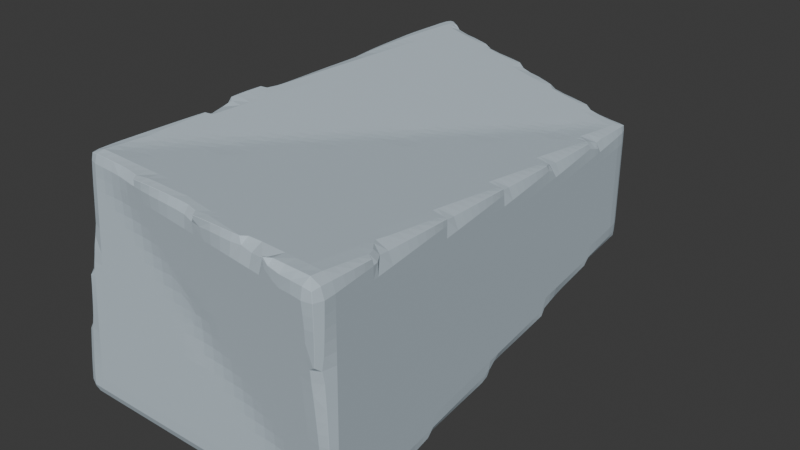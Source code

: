 # Source: big_rock.blend  (saved by Blender 4.0.36; exported with 4.5.12 LTS)
import bpy
from mathutils import Matrix  # noqa: F401  (used for matrix-valued properties, if any)

bpy.ops.wm.read_factory_settings(use_empty=True)
scene = bpy.context.scene
scene.name = 'Scene'

# ---- collections
col_collection = bpy.data.collections.new('Collection'); scene.collection.children.link(col_collection)

# ---- materials (node trees are filled in below, after node groups)
mat_stone = bpy.data.materials.new('stone')
mat_stone.use_backface_culling = True
mat_stone.use_transparent_shadow = False
mat_stone.diffuse_color = (0.5843, 0.6863, 0.7569, 1.0)

# ---- material node trees
mat_stone.use_nodes = True; mat_stone.node_tree.nodes.clear()
_N = mat_stone.node_tree.nodes; _L = mat_stone.node_tree.links
n0 = _N.new('ShaderNodeBsdfPrincipled'); n0.name = 'Principled BSDF'; n0.location = (10, 300)
n0.inputs[0].default_value = (0.5843, 0.6863, 0.7569, 1.0)
n0.inputs[1].default_value = 0.25
n0.inputs[2].default_value = 0.85
n1 = _N.new('ShaderNodeOutputMaterial'); n1.name = 'Material Output'; n1.location = (320, 270)
_L.new(n0.outputs[0], n1.inputs[0])
n1.is_active_output = True

# ---- world
world_world = bpy.data.worlds.new('World'); scene.world = world_world
world_world.use_nodes = True; world_world.node_tree.nodes.clear()
_N = world_world.node_tree.nodes; _L = world_world.node_tree.links
n0 = _N.new('ShaderNodeOutputWorld'); n0.name = 'World Output'; n0.location = (300, 300)
n1 = _N.new('ShaderNodeBackground'); n1.name = 'Background'; n1.location = (10, 300)
n1.inputs[0].default_value = (0.05088, 0.05088, 0.05088, 1.0)
_L.new(n1.outputs[0], n0.inputs[0])
n0.is_active_output = True
world_world.color = (0.05088, 0.05088, 0.05088)
world_world.use_sun_shadow = False
world_world.sun_shadow_jitter_overblur = 0.0

# ---- meshes
me_cube_001 = bpy.data.meshes.new('Cube.001')
me_cube_001.from_pydata([(-1.273, -2.078, 0.03864), (-1.018, -1.933, 2.148), (-1.273, 2.522, 0.03864), (-1.273, 2.522, 2.039), (1.431, -2.078, 0.03864), (1.477, -2.267, 2.092), (0.927, 2.311, 0.4032), (0.927, 2.311, 1.502)], [], [(0, 1, 3, 2), (2, 3, 7, 6), (6, 7, 5, 4), (4, 5, 1, 0), (2, 6, 4, 0), (7, 3, 1, 5)])
_uv = me_cube_001.uv_layers.new(name='UVMap')
_uv.uv.foreach_set('vector', [0.375, 0.0, 0.625, 0.0, 0.625, 0.25, 0.375, 0.25, 0.375, 0.25, 0.625, 0.25, 0.625, 0.5, 0.375, 0.5, 0.375, 0.5, 0.625, 0.5, 0.625, 0.75, 0.375, 0.75, 0.375, 0.75, 0.625, 0.75, 0.625, 1.0, 0.375, 1.0, 0.125, 0.5, 0.375, 0.5, 0.375, 0.75, 0.125, 0.75, 0.625, 0.5, 0.875, 0.5, 0.875, 0.75, 0.625, 0.75])
me_cube_001.materials.append(mat_stone)
me_cube_001.update()

# ---- objects
ob_cube = bpy.data.objects.new('Cube', me_cube_001)

# ---- transforms, parenting, visibility, modifiers, constraints
ob_cube.location = (0.0, 0.0, 0.0)
_m = ob_cube.modifiers.new('Remesh', 'REMESH')
_m.octree_depth = 3
_m = ob_cube.modifiers.new('Bevel', 'BEVEL')

# ---- collection membership
col_collection.objects.link(ob_cube)

# ---- scene / render settings (as saved in the file)
scene.frame_start = 1; scene.frame_end = 250; scene.frame_set(1)
scene.render.engine = 'BLENDER_EEVEE_NEXT'
scene.cycles.sampling_pattern = 'TABULATED_SOBOL'
bpy.context.view_layer.update()

# ---- added for rendering (the .blend has no active camera and no usable light): camera, sun
cam_auto = bpy.data.cameras.new('AutoCamera')
cam_auto.lens = 50.0
cam_auto.sensor_width = 36.0
cam_auto.clip_end = 1000.0
ob_auto_camera = bpy.data.objects.new('AutoCamera', cam_auto)
scene.collection.objects.link(ob_auto_camera)
ob_auto_camera.location = (5.27494, -6.05972, 5.22661)
ob_auto_camera.rotation_euler = (1.09748, -7.21219e-08, 0.694738)
scene.camera = ob_auto_camera
light_auto_sun = bpy.data.lights.new('AutoSun', 'SUN')
light_auto_sun.energy = 3.0
light_auto_sun.angle = 0.0523599
ob_auto_sun = bpy.data.objects.new('AutoSun', light_auto_sun)
scene.collection.objects.link(ob_auto_sun)
ob_auto_sun.rotation_euler = (0.872665, 0.174533, 0.523599)
bpy.context.view_layer.update()
